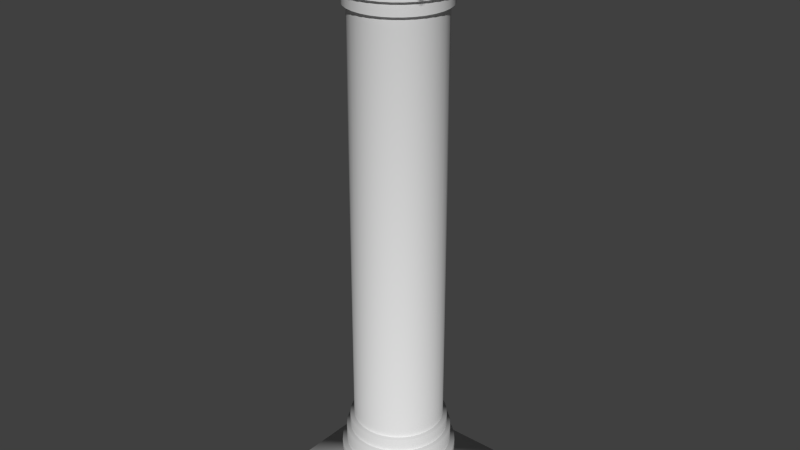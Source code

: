 # Source: Pillar.blend  (saved by Blender 2.75.0; exported with 4.5.12 LTS)
import bpy
from mathutils import Matrix  # noqa: F401  (used for matrix-valued properties, if any)

bpy.ops.wm.read_factory_settings(use_empty=True)
scene = bpy.context.scene
scene.name = 'Scene'

# ---- collections
col_collection_1 = bpy.data.collections.new('Collection 1'); scene.collection.children.link(col_collection_1)

# ---- world
world_world = bpy.data.worlds.new('World'); scene.world = world_world
world_world.color = (0.05088, 0.05088, 0.05088)
world_world.use_sun_shadow = False
world_world.sun_shadow_jitter_overblur = 0.0
world_world.cycles.sampling_method = 'MANUAL'
world_world.cycles.sample_map_resolution = 256

# ---- meshes
me_cylinder = bpy.data.meshes.new('Cylinder')
me_cylinder.from_pydata([(0.6529, -0.9771, 0.977), (0.831, -0.831, 0.977), (0.9771, -0.6529, 0.977), (1.086, -0.4497, 0.977), (1.153, -0.2293, 0.977), (1.175, 3.577e-08, 0.977), (1.153, 0.2293, 0.977), (1.086, 0.4497, 0.977), (0.9771, 0.6529, 0.977), (0.831, 0.831, 0.977), (0.6529, 0.9771, 0.977), (0.4497, 1.086, 0.977), (0.2293, 1.153, 0.977), (-5.344e-08, 1.175, 0.977), (-4.565e-08, 1.175, 0.9037), (0.2293, 1.153, 0.9037), (0.4497, 1.086, 0.9037), (0.6529, 0.9771, 0.9037), (0.831, 0.831, 0.9037), (0.9771, 0.6529, 0.9037), (1.086, 0.4497, 0.9037), (1.153, 0.2293, 0.9037), (1.175, 3.577e-08, 0.9037), (1.153, -0.2293, 0.9037), (1.086, -0.4497, 0.9037), (0.9771, -0.6529, 0.9037), (0.831, -0.831, 0.9037), (0.6529, -0.9771, 0.9037), (0.4497, -1.086, 0.9037), (0.2293, -1.153, 0.9037), (-4.286e-07, -1.175, 0.9037), (-0.2293, -1.153, 0.9037), (-0.4497, -1.086, 0.9037), (-0.6529, -0.9771, 0.9037), (-0.831, -0.831, 0.9037), (-0.9771, -0.6529, 0.9037), (-1.086, -0.4497, 0.9037), (-1.153, -0.2293, 0.9037), (-1.175, 1.082e-06, 0.9037), (-1.153, 0.2293, 0.9037), (-1.086, 0.4497, 0.9037), (-0.9771, 0.6529, 0.9037), (-0.831, 0.831, 0.9037), (-0.6529, 0.9771, 0.9037), (-0.4497, 1.086, 0.9037), (-0.2293, 1.153, 0.9037), (-0.213, 1.071, 0.9037), (-0.4178, 1.009, 0.9037), (-0.6065, 0.9077, 0.9037), (-0.7719, 0.7719, 0.9037), (-0.9077, 0.6065, 0.9037), (-1.009, 0.4178, 0.9037), (-1.071, 0.213, 0.9037), (-1.092, 1.027e-06, 0.9037), (-1.071, -0.213, 0.9037), (-1.009, -0.4178, 0.9037), (-0.9077, -0.6065, 0.9037), (-0.7719, -0.7719, 0.9037), (-0.6065, -0.9077, 0.9037), (-0.4178, -1.009, 0.9037), (-0.213, -1.071, 0.9037), (-3.881e-07, -1.092, 0.9037), (0.213, -1.071, 0.9037), (0.4178, -1.009, 0.9037), (0.6065, -0.9077, 0.9037), (0.7719, -0.7719, 0.9037), (0.9077, -0.6065, 0.9037), (1.009, -0.4178, 0.9037), (1.071, -0.213, 0.9037), (1.092, 5.492e-08, 0.9037), (1.071, 0.213, 0.9037), (1.009, 0.4178, 0.9037), (0.9077, 0.6065, 0.9037), (0.7719, 0.7719, 0.9037), (0.6065, 0.9077, 0.9037), (0.4178, 1.009, 0.9037), (0.213, 1.071, 0.9037), (-3.242e-08, 1.092, 0.9037), (-1.089e-08, 1.092, 0.8499), (0.213, 1.071, 0.8499), (0.4178, 1.009, 0.8499), (0.6065, 0.9077, 0.8499), (0.7719, 0.7719, 0.8499), (0.9077, 0.6065, 0.8499), (1.009, 0.4178, 0.8499), (1.071, 0.213, 0.8499), (1.092, 5.492e-08, 0.8499), (1.071, -0.213, 0.8499), (1.009, -0.4178, 0.8499), (0.9077, -0.6065, 0.8499), (0.7719, -0.7719, 0.8499), (0.6065, -0.9077, 0.8499), (0.4178, -1.009, 0.8499), (0.213, -1.071, 0.8499), (-3.666e-07, -1.092, 0.8499), (-0.213, -1.071, 0.8499), (-0.4178, -1.009, 0.8499), (-0.6065, -0.9077, 0.8499), (-0.7719, -0.7719, 0.8499), (-0.9077, -0.6065, 0.8499), (-1.009, -0.4178, 0.8499), (-1.071, -0.213, 0.8499), (-1.092, 1.027e-06, 0.8499), (-1.071, 0.213, 0.8499), (-1.009, 0.4178, 0.8499), (-0.9077, 0.6065, 0.8499), (-0.7719, 0.7719, 0.8499), (-0.6065, 0.9077, 0.8499), (-0.1951, 0.9808, 0.8499), (-0.3827, 0.9239, 0.8499), (-0.5556, 0.8315, 0.8499), (-0.7071, 0.7071, 0.8499), (-0.8315, 0.5556, 0.8499), (-0.9239, 0.3827, 0.8499), (-0.9808, 0.1951, 0.8499), (-1.0, 9.656e-07, 0.8499), (-0.9808, -0.1951, 0.8499), (-0.9239, -0.3827, 0.8499), (-0.8315, -0.5556, 0.8499), (-0.7071, -0.7071, 0.8499), (-0.5556, -0.8315, 0.8499), (-0.3827, -0.9239, 0.8499), (-0.1951, -0.9808, 0.8499), (-3.258e-07, -1.0, 0.8499), (0.1951, -0.9808, 0.8499), (0.3827, -0.9239, 0.8499), (0.5556, -0.8315, 0.8499), (0.7071, -0.7071, 0.8499), (0.8315, -0.5556, 0.8499), (0.9239, -0.3827, 0.8499), (0.9808, -0.1951, 0.8499), (1.0, 7.55e-08, 0.8499), (0.9808, 0.1951, 0.8499), (0.9239, 0.3827, 0.8499), (0.8315, 0.5556, 0.8499), (0.7071, 0.7071, 0.8499), (0.5556, 0.8315, 0.8499), (0.3827, 0.9239, 0.8499), (0.1951, 0.9808, 0.8499), (0.0, 1.0, 0.8499), (-0.4178, 1.009, 0.8499), (-0.213, 1.071, 0.8499), (0.4497, -1.086, 0.977), (0.2293, -1.153, 0.977), (-4.364e-07, -1.175, 0.977), (-0.2293, -1.153, 0.977), (-0.4497, -1.086, 0.977), (-0.6529, -0.9771, 0.977), (-0.831, -0.831, 0.977), (-0.9771, -0.6529, 0.977), (-1.086, -0.4497, 0.977), (-1.153, -0.2293, 0.977), (-1.175, 1.082e-06, 0.977), (-1.153, 0.2293, 0.977), (-1.086, 0.4497, 0.977), (-0.9771, 0.6529, 0.977), (-0.831, 0.831, 0.977), (-0.6529, 0.9771, 0.977), (-0.4497, 1.086, 0.977), (-0.2293, 1.153, 0.977), (0.7105, -1.063, 0.977), (0.9043, -0.9043, 0.977), (1.063, -0.7105, 0.977), (1.182, -0.4894, 0.977), (1.254, -0.2495, 0.977), (1.279, 1.129e-08, 0.977), (1.254, 0.2495, 0.977), (1.182, 0.4894, 0.977), (1.063, 0.7105, 0.977), (0.9043, 0.9043, 0.977), (0.7105, 1.063, 0.977), (0.4894, 1.182, 0.977), (0.2495, 1.254, 0.977), (-7.149e-08, 1.279, 0.977), (0.4894, -1.182, 0.977), (0.2495, -1.254, 0.977), (-4.882e-07, -1.279, 0.977), (-0.2495, -1.254, 0.977), (-0.4894, -1.182, 0.977), (-0.7105, -1.063, 0.977), (-0.9043, -0.9043, 0.977), (-1.063, -0.7105, 0.977), (-1.182, -0.4894, 0.977), (-1.254, -0.2495, 0.977), (-1.279, 1.15e-06, 0.977), (-1.254, 0.2495, 0.977), (-1.182, 0.4894, 0.977), (-1.063, 0.7105, 0.977), (-0.9043, 0.9043, 0.977), (-0.7105, 1.063, 0.977), (-0.4894, 1.182, 0.977), (-0.2495, 1.254, 0.977), (0.7105, -1.063, 1.055), (0.9043, -0.9043, 1.055), (1.063, -0.7105, 1.055), (1.182, -0.4894, 1.055), (1.254, -0.2495, 1.055), (1.279, 1.129e-08, 1.055), (1.254, 0.2495, 1.055), (1.182, 0.4894, 1.055), (1.063, 0.7105, 1.055), (0.9043, 0.9043, 1.055), (0.7105, 1.063, 1.055), (0.4894, 1.182, 1.055), (0.2495, 1.254, 1.055), (-1.066e-07, 1.279, 1.055), (0.4894, -1.182, 1.055), (0.2495, -1.254, 1.055), (-5.233e-07, -1.279, 1.055), (-0.2495, -1.254, 1.055), (-0.4894, -1.182, 1.055), (-0.7105, -1.063, 1.055), (-0.9043, -0.9043, 1.055), (-1.063, -0.7105, 1.055), (-1.182, -0.4894, 1.055), (-1.254, -0.2495, 1.055), (-1.279, 1.15e-06, 1.055), (-1.254, 0.2495, 1.055), (-1.182, 0.4894, 1.055), (-1.063, 0.7105, 1.055), (-0.9043, 0.9043, 1.055), (-0.7105, 1.063, 1.055), (-0.4894, 1.182, 1.055), (-0.2495, 1.254, 1.055), (-1.581, -1.407, 1.055), (-1.581, -1.407, 1.215), (-1.581, 1.407, 1.055), (-1.581, 1.407, 1.215), (1.662, -1.407, 1.055), (1.662, -1.407, 1.215), (1.662, 1.407, 1.055), (1.662, 1.407, 1.215), (0.6529, -0.9771, -0.977), (0.831, -0.831, -0.977), (0.9771, -0.6529, -0.977), (1.086, -0.4497, -0.977), (1.153, -0.2293, -0.977), (1.175, 3.577e-08, -0.977), (1.153, 0.2293, -0.977), (1.086, 0.4497, -0.977), (0.9771, 0.6529, -0.977), (0.831, 0.831, -0.977), (0.6529, 0.9771, -0.977), (0.4497, 1.086, -0.977), (0.2293, 1.153, -0.977), (-5.344e-08, 1.175, -0.977), (-4.565e-08, 1.175, -0.9037), (0.2293, 1.153, -0.9037), (0.4497, 1.086, -0.9037), (0.6529, 0.9771, -0.9037), (0.831, 0.831, -0.9037), (0.9771, 0.6529, -0.9037), (1.086, 0.4497, -0.9037), (1.153, 0.2293, -0.9037), (1.175, 3.577e-08, -0.9037), (1.153, -0.2293, -0.9037), (1.086, -0.4497, -0.9037), (0.9771, -0.6529, -0.9037), (0.831, -0.831, -0.9037), (0.6529, -0.9771, -0.9037), (0.4497, -1.086, -0.9037), (0.2293, -1.153, -0.9037), (-4.286e-07, -1.175, -0.9037), (-0.2293, -1.153, -0.9037), (-0.4497, -1.086, -0.9037), (-0.6529, -0.9771, -0.9037), (-0.831, -0.831, -0.9037), (-0.9771, -0.6529, -0.9037), (-1.086, -0.4497, -0.9037), (-1.153, -0.2293, -0.9037), (-1.175, 1.082e-06, -0.9037), (-1.153, 0.2293, -0.9037), (-1.086, 0.4497, -0.9037), (-0.9771, 0.6529, -0.9037), (-0.831, 0.831, -0.9037), (-0.6529, 0.9771, -0.9037), (-0.4497, 1.086, -0.9037), (-0.2293, 1.153, -0.9037), (-0.213, 1.071, -0.9037), (-0.4178, 1.009, -0.9037), (-0.6065, 0.9077, -0.9037), (-0.7719, 0.7719, -0.9037), (-0.9077, 0.6065, -0.9037), (-1.009, 0.4178, -0.9037), (-1.071, 0.213, -0.9037), (-1.092, 1.027e-06, -0.9037), (-1.071, -0.213, -0.9037), (-1.009, -0.4178, -0.9037), (-0.9077, -0.6065, -0.9037), (-0.7719, -0.7719, -0.9037), (-0.6065, -0.9077, -0.9037), (-0.4178, -1.009, -0.9037), (-0.213, -1.071, -0.9037), (-3.881e-07, -1.092, -0.9037), (0.213, -1.071, -0.9037), (0.4178, -1.009, -0.9037), (0.6065, -0.9077, -0.9037), (0.7719, -0.7719, -0.9037), (0.9077, -0.6065, -0.9037), (1.009, -0.4178, -0.9037), (1.071, -0.213, -0.9037), (1.092, 5.492e-08, -0.9037), (1.071, 0.213, -0.9037), (1.009, 0.4178, -0.9037), (0.9077, 0.6065, -0.9037), (0.7719, 0.7719, -0.9037), (0.6065, 0.9077, -0.9037), (0.4178, 1.009, -0.9037), (0.213, 1.071, -0.9037), (-3.242e-08, 1.092, -0.9037), (-1.089e-08, 1.092, -0.8499), (0.213, 1.071, -0.8499), (0.4178, 1.009, -0.8499), (0.6065, 0.9077, -0.8499), (0.7719, 0.7719, -0.8499), (0.9077, 0.6065, -0.8499), (1.009, 0.4178, -0.8499), (1.071, 0.213, -0.8499), (1.092, 5.492e-08, -0.8499), (1.071, -0.213, -0.8499), (1.009, -0.4178, -0.8499), (0.9077, -0.6065, -0.8499), (0.7719, -0.7719, -0.8499), (0.6065, -0.9077, -0.8499), (0.4178, -1.009, -0.8499), (0.213, -1.071, -0.8499), (-3.666e-07, -1.092, -0.8499), (-0.213, -1.071, -0.8499), (-0.4178, -1.009, -0.8499), (-0.6065, -0.9077, -0.8499), (-0.7719, -0.7719, -0.8499), (-0.9077, -0.6065, -0.8499), (-1.009, -0.4178, -0.8499), (-1.071, -0.213, -0.8499), (-1.092, 1.027e-06, -0.8499), (-1.071, 0.213, -0.8499), (-1.009, 0.4178, -0.8499), (-0.9077, 0.6065, -0.8499), (-0.7719, 0.7719, -0.8499), (-0.6065, 0.9077, -0.8499), (-0.1951, 0.9808, -0.8499), (-0.3827, 0.9239, -0.8499), (-0.5556, 0.8315, -0.8499), (-0.7071, 0.7071, -0.8499), (-0.8315, 0.5556, -0.8499), (-0.9239, 0.3827, -0.8499), (-0.9808, 0.1951, -0.8499), (-1.0, 9.656e-07, -0.8499), (-0.9808, -0.1951, -0.8499), (-0.9239, -0.3827, -0.8499), (-0.8315, -0.5556, -0.8499), (-0.7071, -0.7071, -0.8499), (-0.5556, -0.8315, -0.8499), (-0.3827, -0.9239, -0.8499), (-0.1951, -0.9808, -0.8499), (-3.258e-07, -1.0, -0.8499), (0.1951, -0.9808, -0.8499), (0.3827, -0.9239, -0.8499), (0.5556, -0.8315, -0.8499), (0.7071, -0.7071, -0.8499), (0.8315, -0.5556, -0.8499), (0.9239, -0.3827, -0.8499), (0.9808, -0.1951, -0.8499), (1.0, 7.55e-08, -0.8499), (0.9808, 0.1951, -0.8499), (0.9239, 0.3827, -0.8499), (0.8315, 0.5556, -0.8499), (0.7071, 0.7071, -0.8499), (0.5556, 0.8315, -0.8499), (0.3827, 0.9239, -0.8499), (0.1951, 0.9808, -0.8499), (0.0, 1.0, -0.8499), (-0.4178, 1.009, -0.8499), (-0.213, 1.071, -0.8499), (0.4497, -1.086, -0.977), (0.2293, -1.153, -0.977), (-4.364e-07, -1.175, -0.977), (-0.2293, -1.153, -0.977), (-0.4497, -1.086, -0.977), (-0.6529, -0.9771, -0.977), (-0.831, -0.831, -0.977), (-0.9771, -0.6529, -0.977), (-1.086, -0.4497, -0.977), (-1.153, -0.2293, -0.977), (-1.175, 1.082e-06, -0.977), (-1.153, 0.2293, -0.977), (-1.086, 0.4497, -0.977), (-0.9771, 0.6529, -0.977), (-0.831, 0.831, -0.977), (-0.6529, 0.9771, -0.977), (-0.4497, 1.086, -0.977), (-0.2293, 1.153, -0.977), (0.7105, -1.063, -0.977), (0.9043, -0.9043, -0.977), (1.063, -0.7105, -0.977), (1.182, -0.4894, -0.977), (1.254, -0.2495, -0.977), (1.279, 1.129e-08, -0.977), (1.254, 0.2495, -0.977), (1.182, 0.4894, -0.977), (1.063, 0.7105, -0.977), (0.9043, 0.9043, -0.977), (0.7105, 1.063, -0.977), (0.4894, 1.182, -0.977), (0.2495, 1.254, -0.977), (-7.149e-08, 1.279, -0.977), (0.4894, -1.182, -0.977), (0.2495, -1.254, -0.977), (-4.882e-07, -1.279, -0.977), (-0.2495, -1.254, -0.977), (-0.4894, -1.182, -0.977), (-0.7105, -1.063, -0.977), (-0.9043, -0.9043, -0.977), (-1.063, -0.7105, -0.977), (-1.182, -0.4894, -0.977), (-1.254, -0.2495, -0.977), (-1.279, 1.15e-06, -0.977), (-1.254, 0.2495, -0.977), (-1.182, 0.4894, -0.977), (-1.063, 0.7105, -0.977), (-0.9043, 0.9043, -0.977), (-0.7105, 1.063, -0.977), (-0.4894, 1.182, -0.977), (-0.2495, 1.254, -0.977), (0.7105, -1.063, -1.055), (0.9043, -0.9043, -1.055), (1.063, -0.7105, -1.055), (1.182, -0.4894, -1.055), (1.254, -0.2495, -1.055), (1.279, 1.129e-08, -1.055), (1.254, 0.2495, -1.055), (1.182, 0.4894, -1.055), (1.063, 0.7105, -1.055), (0.9043, 0.9043, -1.055), (0.7105, 1.063, -1.055), (0.4894, 1.182, -1.055), (0.2495, 1.254, -1.055), (-1.066e-07, 1.279, -1.055), (0.4894, -1.182, -1.055), (0.2495, -1.254, -1.055), (-5.233e-07, -1.279, -1.055), (-0.2495, -1.254, -1.055), (-0.4894, -1.182, -1.055), (-0.7105, -1.063, -1.055), (-0.9043, -0.9043, -1.055), (-1.063, -0.7105, -1.055), (-1.182, -0.4894, -1.055), (-1.254, -0.2495, -1.055), (-1.279, 1.15e-06, -1.055), (-1.254, 0.2495, -1.055), (-1.182, 0.4894, -1.055), (-1.063, 0.7105, -1.055), (-0.9043, 0.9043, -1.055), (-0.7105, 1.063, -1.055), (-0.4894, 1.182, -1.055), (-0.2495, 1.254, -1.055), (-0.1951, 0.9808, 0.0), (-0.5556, 0.8315, 0.0), (-0.8315, 0.5556, 0.0), (-1.0, 9.656e-07, 0.0), (-0.9239, -0.3827, 0.0), (-0.7071, -0.7071, 0.0), (-0.9239, 0.3827, 0.0), (-0.7071, 0.7071, 0.0), (-0.9808, 0.1951, 0.0), (-0.3827, 0.9239, 0.0), (-0.1951, -0.9808, 0.0), (0.1951, -0.9808, 0.0), (0.5556, -0.8315, 0.0), (-0.9808, -0.1951, 0.0), (-0.5556, -0.8315, 0.0), (-0.8315, -0.5556, 0.0), (0.9239, -0.3827, 0.0), (1.0, 7.55e-08, 0.0), (0.9239, 0.3827, 0.0), (0.7071, -0.7071, 0.0), (-0.3827, -0.9239, 0.0), (0.3827, -0.9239, 0.0), (-3.258e-07, -1.0, 0.0), (0.8315, 0.5556, 0.0), (0.7071, 0.7071, 0.0), (0.5556, 0.8315, 0.0), (0.3827, 0.9239, 0.0), (0.9808, 0.1951, 0.0), (0.9808, -0.1951, 0.0), (0.8315, -0.5556, 0.0), (0.0, 1.0, 0.0), (0.1951, 0.9808, 0.0), (-1.581, -1.407, -1.055), (-1.581, -1.407, -1.215), (-1.581, 1.407, -1.055), (-1.581, 1.407, -1.215), (1.662, -1.407, -1.055), (1.662, -1.407, -1.215), (1.662, 1.407, -1.055), (1.662, 1.407, -1.215)], [], [(16, 15, 12, 11), (39, 38, 152, 153), (153, 152, 184, 185), (47, 48, 43, 44), (60, 61, 30, 31), (77, 46, 45, 14), (57, 58, 33, 34), (62, 63, 28, 29), (75, 76, 15, 16), (50, 51, 40, 41), (48, 49, 42, 43), (56, 57, 34, 35), (49, 50, 41, 42), (65, 66, 25, 26), (58, 59, 32, 33), (55, 56, 35, 36), (59, 60, 31, 32), (66, 67, 24, 25), (52, 53, 38, 39), (76, 77, 14, 15), (67, 68, 23, 24), (35, 34, 148, 149), (86, 85, 70, 69), (98, 97, 58, 57), (465, 109, 108, 456), (456, 108, 139, 486), (457, 110, 109, 465), (119, 120, 97, 98), (85, 84, 71, 70), (14, 45, 159, 13), (45, 44, 158, 159), (463, 111, 110, 457), (43, 42, 156, 157), (114, 115, 102, 103), (53, 54, 37, 38), (71, 72, 19, 20), (54, 55, 36, 37), (68, 69, 22, 23), (63, 64, 27, 28), (51, 52, 39, 40), (115, 116, 101, 102), (70, 71, 20, 21), (72, 73, 18, 19), (83, 82, 73, 72), (69, 70, 21, 22), (74, 75, 16, 17), (46, 47, 44, 45), (64, 65, 26, 27), (73, 74, 17, 18), (88, 87, 68, 67), (458, 112, 111, 463), (112, 113, 104, 105), (104, 103, 52, 51), (459, 115, 114, 464), (133, 134, 83, 84), (89, 88, 67, 66), (462, 113, 112, 458), (111, 112, 105, 106), (96, 95, 60, 59), (469, 116, 115, 459), (120, 121, 96, 97), (61, 62, 29, 30), (106, 105, 50, 49), (464, 114, 113, 462), (128, 129, 88, 89), (476, 121, 120, 470), (124, 125, 92, 93), (95, 94, 61, 60), (461, 119, 118, 471), (136, 137, 80, 81), (117, 118, 99, 100), (79, 78, 77, 76), (460, 117, 116, 469), (125, 126, 91, 92), (107, 106, 49, 48), (470, 120, 119, 461), (126, 127, 90, 91), (97, 96, 59, 58), (471, 118, 117, 460), (138, 139, 78, 79), (102, 101, 54, 53), (140, 107, 48, 47), (478, 123, 122, 466), (134, 135, 82, 83), (80, 79, 76, 75), (468, 126, 125, 477), (110, 111, 106, 107), (84, 83, 72, 71), (467, 124, 123, 478), (121, 122, 95, 96), (90, 89, 66, 65), (466, 122, 121, 476), (475, 127, 126, 468), (130, 131, 86, 87), (100, 99, 56, 55), (477, 125, 124, 467), (116, 117, 100, 101), (483, 132, 131, 473), (129, 130, 87, 88), (94, 93, 62, 61), (87, 86, 69, 68), (484, 130, 129, 472), (139, 108, 141, 78), (82, 81, 74, 73), (485, 128, 127, 475), (113, 114, 103, 104), (101, 100, 55, 54), (473, 131, 130, 484), (127, 128, 89, 90), (99, 98, 57, 56), (472, 129, 128, 485), (131, 132, 85, 86), (103, 102, 53, 52), (118, 119, 98, 99), (81, 80, 75, 74), (479, 134, 133, 474), (109, 110, 107, 140), (105, 104, 51, 50), (482, 137, 136, 481), (132, 133, 84, 85), (92, 91, 64, 63), (480, 135, 134, 479), (108, 109, 140, 141), (137, 138, 79, 80), (141, 140, 47, 46), (474, 133, 132, 483), (135, 136, 81, 82), (93, 92, 63, 62), (481, 136, 135, 480), (91, 90, 65, 64), (78, 141, 46, 77), (122, 123, 94, 95), (487, 138, 137, 482), (123, 124, 93, 94), (486, 139, 138, 487), (44, 43, 157, 158), (22, 21, 6, 5), (37, 36, 150, 151), (34, 33, 147, 148), (42, 41, 155, 156), (23, 22, 5, 4), (26, 25, 2, 1), (21, 20, 7, 6), (33, 32, 146, 147), (41, 40, 154, 155), (27, 26, 1, 0), (32, 31, 145, 146), (28, 27, 0, 142), (24, 23, 4, 3), (25, 24, 3, 2), (20, 19, 8, 7), (36, 35, 149, 150), (40, 39, 153, 154), (19, 18, 9, 8), (15, 14, 13, 12), (30, 29, 143, 144), (18, 17, 10, 9), (17, 16, 11, 10), (31, 30, 144, 145), (29, 28, 142, 143), (38, 37, 151, 152), (161, 162, 194, 193), (13, 159, 191, 173), (8, 9, 169, 168), (148, 147, 179, 180), (9, 10, 170, 169), (152, 151, 183, 184), (3, 4, 164, 163), (143, 142, 174, 175), (150, 149, 181, 182), (145, 144, 176, 177), (12, 13, 173, 172), (144, 143, 175, 176), (10, 11, 171, 170), (154, 153, 185, 186), (149, 148, 180, 181), (2, 3, 163, 162), (157, 156, 188, 189), (146, 145, 177, 178), (151, 150, 182, 183), (147, 146, 178, 179), (155, 154, 186, 187), (1, 2, 162, 161), (6, 7, 167, 166), (156, 155, 187, 188), (0, 1, 161, 160), (5, 6, 166, 165), (142, 0, 160, 174), (4, 5, 165, 164), (158, 157, 189, 190), (11, 12, 172, 171), (7, 8, 168, 167), (159, 158, 190, 191), (205, 223, 222, 221, 220, 219, 218, 217, 216, 215, 214, 213, 212, 211, 210, 209, 208, 207, 206, 192, 193, 194, 195, 196, 197, 198, 199, 200, 201, 202, 203, 204), (182, 181, 213, 214), (188, 187, 219, 220), (172, 173, 205, 204), (165, 166, 198, 197), (164, 165, 197, 196), (170, 171, 203, 202), (171, 172, 204, 203), (191, 190, 222, 223), (181, 180, 212, 213), (173, 191, 223, 205), (180, 179, 211, 212), (189, 188, 220, 221), (190, 189, 221, 222), (184, 183, 215, 216), (183, 182, 214, 215), (185, 184, 216, 217), (175, 174, 206, 207), (187, 186, 218, 219), (166, 167, 199, 198), (177, 176, 208, 209), (160, 161, 193, 192), (176, 175, 207, 208), (174, 160, 192, 206), (186, 185, 217, 218), (167, 168, 200, 199), (162, 163, 195, 194), (168, 169, 201, 200), (178, 177, 209, 210), (169, 170, 202, 201), (179, 178, 210, 211), (163, 164, 196, 195), (225, 227, 226, 224), (227, 231, 230, 226), (231, 229, 228, 230), (229, 225, 224, 228), (224, 226, 230, 228), (229, 231, 227, 225), (248, 243, 244, 247), (271, 385, 384, 270), (385, 417, 416, 384), (279, 276, 275, 280), (292, 263, 262, 293), (309, 246, 277, 278), (289, 266, 265, 290), (294, 261, 260, 295), (307, 248, 247, 308), (282, 273, 272, 283), (280, 275, 274, 281), (288, 267, 266, 289), (281, 274, 273, 282), (297, 258, 257, 298), (290, 265, 264, 291), (287, 268, 267, 288), (291, 264, 263, 292), (298, 257, 256, 299), (284, 271, 270, 285), (308, 247, 246, 309), (299, 256, 255, 300), (267, 381, 380, 266), (318, 301, 302, 317), (330, 289, 290, 329), (465, 456, 340, 341), (456, 486, 371, 340), (457, 465, 341, 342), (351, 330, 329, 352), (317, 302, 303, 316), (246, 245, 391, 277), (277, 391, 390, 276), (463, 457, 342, 343), (275, 389, 388, 274), (346, 335, 334, 347), (285, 270, 269, 286), (303, 252, 251, 304), (286, 269, 268, 287), (300, 255, 254, 301), (295, 260, 259, 296), (283, 272, 271, 284), (347, 334, 333, 348), (302, 253, 252, 303), (304, 251, 250, 305), (315, 304, 305, 314), (301, 254, 253, 302), (306, 249, 248, 307), (278, 277, 276, 279), (296, 259, 258, 297), (305, 250, 249, 306), (320, 299, 300, 319), (458, 463, 343, 344), (344, 337, 336, 345), (336, 283, 284, 335), (459, 464, 346, 347), (365, 316, 315, 366), (321, 298, 299, 320), (462, 458, 344, 345), (343, 338, 337, 344), (328, 291, 292, 327), (469, 459, 347, 348), (352, 329, 328, 353), (293, 262, 261, 294), (338, 281, 282, 337), (464, 462, 345, 346), (360, 321, 320, 361), (476, 470, 352, 353), (356, 325, 324, 357), (327, 292, 293, 326), (461, 471, 350, 351), (368, 313, 312, 369), (349, 332, 331, 350), (311, 308, 309, 310), (460, 469, 348, 349), (357, 324, 323, 358), (339, 280, 281, 338), (470, 461, 351, 352), (358, 323, 322, 359), (329, 290, 291, 328), (471, 460, 349, 350), (370, 311, 310, 371), (334, 285, 286, 333), (372, 279, 280, 339), (478, 466, 354, 355), (366, 315, 314, 367), (312, 307, 308, 311), (468, 477, 357, 358), (342, 339, 338, 343), (316, 303, 304, 315), (467, 478, 355, 356), (353, 328, 327, 354), (322, 297, 298, 321), (466, 476, 353, 354), (475, 468, 358, 359), (362, 319, 318, 363), (332, 287, 288, 331), (477, 467, 356, 357), (348, 333, 332, 349), (483, 473, 363, 364), (361, 320, 319, 362), (326, 293, 294, 325), (319, 300, 301, 318), (484, 472, 361, 362), (371, 310, 373, 340), (314, 305, 306, 313), (485, 475, 359, 360), (345, 336, 335, 346), (333, 286, 287, 332), (473, 484, 362, 363), (359, 322, 321, 360), (331, 288, 289, 330), (472, 485, 360, 361), (363, 318, 317, 364), (335, 284, 285, 334), (350, 331, 330, 351), (313, 306, 307, 312), (479, 474, 365, 366), (341, 372, 339, 342), (337, 282, 283, 336), (482, 481, 368, 369), (364, 317, 316, 365), (324, 295, 296, 323), (480, 479, 366, 367), (340, 373, 372, 341), (369, 312, 311, 370), (373, 278, 279, 372), (474, 483, 364, 365), (367, 314, 313, 368), (325, 294, 295, 324), (481, 480, 367, 368), (323, 296, 297, 322), (310, 309, 278, 373), (354, 327, 326, 355), (487, 482, 369, 370), (355, 326, 325, 356), (486, 487, 370, 371), (276, 390, 389, 275), (254, 237, 238, 253), (269, 383, 382, 268), (266, 380, 379, 265), (274, 388, 387, 273), (255, 236, 237, 254), (258, 233, 234, 257), (253, 238, 239, 252), (265, 379, 378, 264), (273, 387, 386, 272), (259, 232, 233, 258), (264, 378, 377, 263), (260, 374, 232, 259), (256, 235, 236, 255), (257, 234, 235, 256), (252, 239, 240, 251), (268, 382, 381, 267), (272, 386, 385, 271), (251, 240, 241, 250), (247, 244, 245, 246), (262, 376, 375, 261), (250, 241, 242, 249), (249, 242, 243, 248), (263, 377, 376, 262), (261, 375, 374, 260), (270, 384, 383, 269), (393, 425, 426, 394), (245, 405, 423, 391), (240, 400, 401, 241), (380, 412, 411, 379), (241, 401, 402, 242), (384, 416, 415, 383), (235, 395, 396, 236), (375, 407, 406, 374), (382, 414, 413, 381), (377, 409, 408, 376), (244, 404, 405, 245), (376, 408, 407, 375), (242, 402, 403, 243), (386, 418, 417, 385), (381, 413, 412, 380), (234, 394, 395, 235), (389, 421, 420, 388), (378, 410, 409, 377), (383, 415, 414, 382), (379, 411, 410, 378), (387, 419, 418, 386), (233, 393, 394, 234), (238, 398, 399, 239), (388, 420, 419, 387), (232, 392, 393, 233), (237, 397, 398, 238), (374, 406, 392, 232), (236, 396, 397, 237), (390, 422, 421, 389), (243, 403, 404, 244), (239, 399, 400, 240), (391, 423, 422, 390), (437, 436, 435, 434, 433, 432, 431, 430, 429, 428, 427, 426, 425, 424, 438, 439, 440, 441, 442, 443, 444, 445, 446, 447, 448, 449, 450, 451, 452, 453, 454, 455), (414, 446, 445, 413), (420, 452, 451, 419), (404, 436, 437, 405), (397, 429, 430, 398), (396, 428, 429, 397), (402, 434, 435, 403), (403, 435, 436, 404), (423, 455, 454, 422), (413, 445, 444, 412), (405, 437, 455, 423), (412, 444, 443, 411), (421, 453, 452, 420), (422, 454, 453, 421), (416, 448, 447, 415), (415, 447, 446, 414), (417, 449, 448, 416), (407, 439, 438, 406), (419, 451, 450, 418), (398, 430, 431, 399), (409, 441, 440, 408), (392, 424, 425, 393), (408, 440, 439, 407), (406, 438, 424, 392), (418, 450, 449, 417), (399, 431, 432, 400), (394, 426, 427, 395), (400, 432, 433, 401), (410, 442, 441, 409), (401, 433, 434, 402), (411, 443, 442, 410), (395, 427, 428, 396), (489, 488, 490, 491), (491, 490, 494, 495), (495, 494, 492, 493), (493, 492, 488, 489), (488, 492, 494, 490), (493, 489, 491, 495)])
me_cylinder.polygons.foreach_set('use_smooth', [True] * 462)
me_cylinder.use_remesh_preserve_volume = False
me_cylinder.use_remesh_preserve_attributes = False
me_cylinder.use_mirror_vertex_groups = False
me_cylinder.update()

# ---- objects
ob_cylinder = bpy.data.objects.new('Cylinder', me_cylinder)

# ---- transforms, parenting, visibility, modifiers, constraints
ob_cylinder.location = (0.0, 0.0, 0.0)
ob_cylinder.scale = (1.0, 1.0, 5.546)
ob_cylinder.lineart.crease_threshold = 0.0

# ---- collection membership
col_collection_1.objects.link(ob_cylinder)

# ---- scene / render settings (as saved in the file)
scene.frame_start = 1; scene.frame_end = 250; scene.frame_set(1)
scene.render.engine = 'BLENDER_EEVEE_NEXT'
scene.render.resolution_percentage = 50
scene.render.dither_intensity = 0.0
scene.cycles.use_denoising = False
scene.cycles.samples = 10
scene.cycles.sampling_pattern = 'TABULATED_SOBOL'
scene.cycles.light_sampling_threshold = 0.0
scene.cycles.use_adaptive_sampling = False
scene.cycles.use_light_tree = False
scene.cycles.blur_glossy = 0.0
scene.cycles.pixel_filter_type = 'GAUSSIAN'
scene.cycles.sample_clamp_indirect = 0.0
scene.view_settings.view_transform = 'Standard'
bpy.context.view_layer.update()

# ---- added for rendering (the .blend has no active camera and no usable light): camera, sun
cam_auto = bpy.data.cameras.new('AutoCamera')
cam_auto.lens = 50.0
cam_auto.sensor_width = 36.0
cam_auto.clip_end = 1000.0
ob_auto_camera = bpy.data.objects.new('AutoCamera', cam_auto)
scene.collection.objects.link(ob_auto_camera)
ob_auto_camera.location = (13.1296, -15.7067, 10.4711)
ob_auto_camera.rotation_euler = (1.09748, -7.21219e-08, 0.694738)
scene.camera = ob_auto_camera
light_auto_sun = bpy.data.lights.new('AutoSun', 'SUN')
light_auto_sun.energy = 3.0
light_auto_sun.angle = 0.0523599
ob_auto_sun = bpy.data.objects.new('AutoSun', light_auto_sun)
scene.collection.objects.link(ob_auto_sun)
ob_auto_sun.rotation_euler = (0.872665, 0.174533, 0.523599)
bpy.context.view_layer.update()
